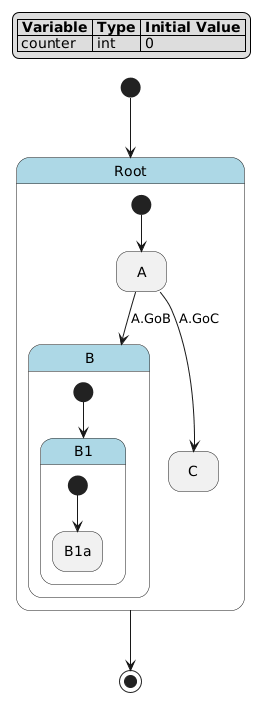

The diagram above was rendered by PlantUML. Its source (embedded in the PNG):
@startuml
hide empty description

skinparam state {
  BackgroundColor<<pseudo>> LightGray
  BackgroundColor<<composite>> LightBlue
  BorderColor<<pseudo>> Gray
  FontStyle<<pseudo>> italic
}

legend top left
|= Variable |= Type |= Initial Value |
| counter | int | 0 |
endlegend

state "Root" as root <<composite>> {
    state "A" as root__a
    state "B" as root__b <<composite>> {
        state "B1" as root__b__b1 <<composite>> {
            state "B1a" as root__b__b1__b1a
            [*] --> root__b__b1__b1a
        }
        [*] --> root__b__b1
    }
    state "C" as root__c
    [*] --> root__a
    root__a --> root__b : A.GoB
    root__a --> root__c : A.GoC
}
[*] --> root
root --> [*]
@enduml